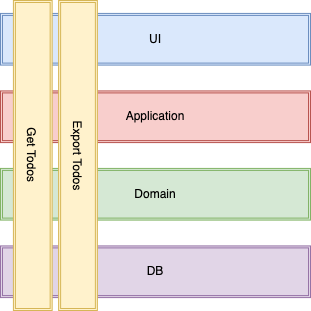

The diagram above was exported from draw.io. Its source (the exported page's mxGraphModel, read from the mxfile embedded in the PNG):
<mxGraphModel dx="2066" dy="1155" grid="1" gridSize="10" guides="1" tooltips="1" connect="1" arrows="1" fold="1" page="1" pageScale="1" pageWidth="850" pageHeight="1100" math="0" shadow="0">
  <root>
    <mxCell id="0" />
    <mxCell id="1" parent="0" />
    <mxCell id="8yKFl8-TwOCYDn9KV_z4-7" value="" style="group" vertex="1" connectable="0" parent="1">
      <mxGeometry x="280" y="280" width="310" height="310" as="geometry" />
    </mxCell>
    <mxCell id="8yKFl8-TwOCYDn9KV_z4-1" value="UI" style="shape=ext;double=1;rounded=0;whiteSpace=wrap;html=1;fillColor=#dae8fc;strokeColor=#6c8ebf;" vertex="1" parent="8yKFl8-TwOCYDn9KV_z4-7">
      <mxGeometry y="12.916666666666668" width="310" height="51.66666666666667" as="geometry" />
    </mxCell>
    <mxCell id="8yKFl8-TwOCYDn9KV_z4-2" value="Application" style="shape=ext;double=1;rounded=0;whiteSpace=wrap;html=1;fillColor=#f8cecc;strokeColor=#b85450;" vertex="1" parent="8yKFl8-TwOCYDn9KV_z4-7">
      <mxGeometry y="90.41666666666667" width="310" height="51.66666666666667" as="geometry" />
    </mxCell>
    <mxCell id="8yKFl8-TwOCYDn9KV_z4-3" value="Domain" style="shape=ext;double=1;rounded=0;whiteSpace=wrap;html=1;fillColor=#d5e8d4;strokeColor=#82b366;" vertex="1" parent="8yKFl8-TwOCYDn9KV_z4-7">
      <mxGeometry y="167.91666666666669" width="310" height="51.66666666666667" as="geometry" />
    </mxCell>
    <mxCell id="8yKFl8-TwOCYDn9KV_z4-4" value="DB" style="shape=ext;double=1;rounded=0;whiteSpace=wrap;html=1;fillColor=#e1d5e7;strokeColor=#9673a6;" vertex="1" parent="8yKFl8-TwOCYDn9KV_z4-7">
      <mxGeometry y="245.41666666666669" width="310" height="51.66666666666667" as="geometry" />
    </mxCell>
    <mxCell id="8yKFl8-TwOCYDn9KV_z4-5" value="Get Todos" style="shape=ext;double=1;rounded=0;whiteSpace=wrap;html=1;fillColor=#fff2cc;strokeColor=#d6b656;rotation=90;" vertex="1" parent="8yKFl8-TwOCYDn9KV_z4-7">
      <mxGeometry x="-122.70833333333334" y="135.625" width="310" height="38.75" as="geometry" />
    </mxCell>
    <mxCell id="8yKFl8-TwOCYDn9KV_z4-6" value="&lt;div&gt;Export Todos&lt;/div&gt;" style="shape=ext;double=1;rounded=0;whiteSpace=wrap;html=1;fillColor=#fff2cc;strokeColor=#d6b656;rotation=90;" vertex="1" parent="8yKFl8-TwOCYDn9KV_z4-7">
      <mxGeometry x="-77.5" y="135.625" width="310" height="38.75" as="geometry" />
    </mxCell>
  </root>
</mxGraphModel>